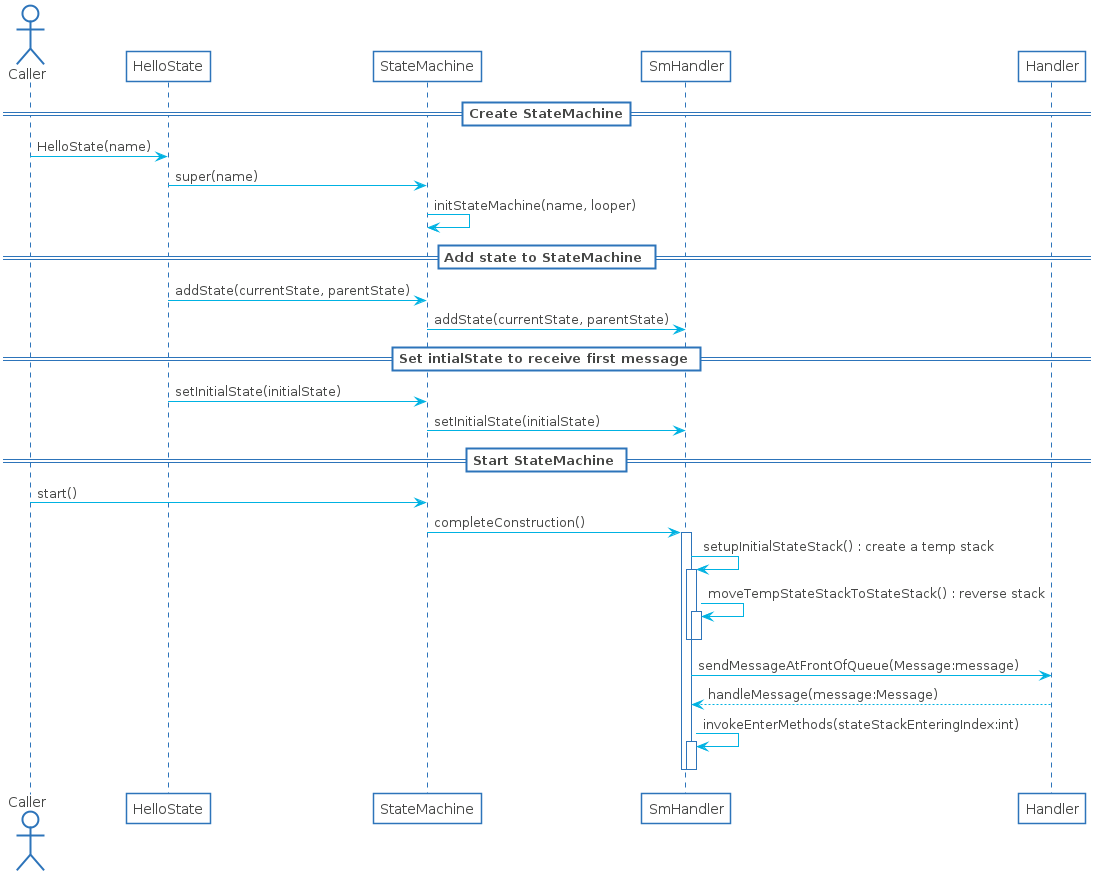

The diagram above was rendered by PlantUML. Its source (embedded in the PNG):
@startuml

skinparam shadowing false
skinparam DefaultFontName Proxima Nova
skinparam ArrowColor #00b2e2
skinparam DefaultFontColor #454645

skinparam ActivityBorderColor #2D74BA
skinparam ActivityDiamondBorderColor #2D74BA
skinparam ActorBorderColor #2D74BA
skinparam AgentBorderColor #2D74BA
skinparam ArtifactBorderColor #2D74BA
skinparam BoundaryBorderColor #2D74BA
skinparam CardBorderColor #2D74BA
skinparam ClassBorderColor #2D74BA
skinparam CloudBorderColor #2D74BA
skinparam CollectionsBorderColor #2D74BA
skinparam ComponentBorderColor #2D74BA
skinparam ControlBorderColor #2D74BA
skinparam DatabaseBorderColor #2D74BA
skinparam EntityBorderColor #2D74BA
skinparam FileBorderColor #2D74BA
skinparam FolderBorderColor #2D74BA
skinparam FrameBorderColor #2D74BA
skinparam InterfaceBorderColor #2D74BA
skinparam LegendBorderColor #2D74BA
skinparam NodeBorderColor #2D74BA
skinparam NoteBorderColor #2D74BA
skinparam ObjectBorderColor #2D74BA
skinparam PackageBorderColor #2D74BA
skinparam PageBorderColor #2D74BA
skinparam ParticipantBorderColor #2D74BA
skinparam PartitionBorderColor #2D74BA
skinparam QueueBorderColor #2D74BA
skinparam RectangleBorderColor #2D74BA
skinparam SequenceBoxBorderColor #2D74BA
skinparam SequenceDividerBorderColor #2D74BA
skinparam SequenceGroupBorderColor #2D74BA
skinparam SequenceLifeLineBorderColor #2D74BA
skinparam SequenceReferenceBorderColor #2D74BA
skinparam StackBorderColor #2D74BA
skinparam StateBorderColor #2D74BA
skinparam StereotypeABorderColor #2D74BA
skinparam StereotypeCBorderColor #2D74BA
skinparam StereotypeEBorderColor #2D74BA
skinparam StereotypeIBorderColor #2D74BA
skinparam StereotypeNBorderColor #2D74BA
skinparam StorageBorderColor #2D74BA
skinparam SwimlaneBorderColor #2D74BA
skinparam UsecaseBorderColor #2D74BA

skinparam ActivityBackgroundColor #FFFFFF
skinparam ActivityDiamondBackgroundColor #FFFFFF
skinparam ActorBackgroundColor #FFFFFF
skinparam AgentBackgroundColor #FFFFFF
skinparam ArtifactBackgroundColor #FFFFFF
skinparam BackgroundColor #FFFFFF
skinparam BoundaryBackgroundColor #FFFFFF
skinparam CardBackgroundColor #FFFFFF
skinparam ClassBackgroundColor #FFFFFF
skinparam ClassHeaderBackgroundColor #FFFFFF
skinparam CloudBackgroundColor #FFFFFF
skinparam CollectionsBackgroundColor #FFFFFF
skinparam ComponentBackgroundColor #FFFFFF
skinparam ControlBackgroundColor #FFFFFF
skinparam DatabaseBackgroundColor #FFFFFF
skinparam EntityBackgroundColor #FFFFFF
skinparam FileBackgroundColor #FFFFFF
skinparam FolderBackgroundColor #FFFFFF
skinparam FrameBackgroundColor #FFFFFF
skinparam IconPackageBackgroundColor #FFFFFF
skinparam IconPrivateBackgroundColor #FFFFFF
skinparam IconProtectedBackgroundColor #FFFFFF
skinparam IconPublicBackgroundColor #FFFFFF
skinparam InterfaceBackgroundColor #FFFFFF
skinparam LegendBackgroundColor #FFFFFF
skinparam NodeBackgroundColor #FFFFFF
skinparam NoteBackgroundColor #FFFFFF
skinparam ObjectBackgroundColor #FFFFFF
skinparam PackageBackgroundColor #FFFFFF
skinparam ParticipantBackgroundColor #FFFFFF
skinparam PartitionBackgroundColor #FFFFFF
skinparam QueueBackgroundColor #FFFFFF
skinparam RectangleBackgroundColor #FFFFFF
skinparam SequenceBoxBackgroundColor #FFFFFF
skinparam SequenceDividerBackgroundColor #FFFFFF
skinparam SequenceGroupBackgroundColor #FFFFFF
skinparam SequenceGroupBodyBackgroundColor #FFFFFF
skinparam SequenceLifeLineBackgroundColor #FFFFFF
skinparam SequenceReferenceBackgroundColor #FFFFFF
skinparam SequenceReferenceHeaderBackgroundColor #FFFFFF
skinparam StackBackgroundColor #FFFFFF
skinparam StateBackgroundColor #FFFFFF
skinparam StereotypeABackgroundColor #FFFFFF
skinparam StereotypeCBackgroundColor #FFFFFF
skinparam StereotypeEBackgroundColor #FFFFFF
skinparam StereotypeIBackgroundColor #FFFFFF
skinparam StereotypeNBackgroundColor #FFFFFF
skinparam StorageBackgroundColor #FFFFFF
skinparam TitleBackgroundColor #FFFFFF
skinparam UsecaseBackgroundColor #FFFFFF

skinparam ActivityStartColor #454645
skinparam ActivityEndColor #454645
skinparam StateStartColor #454645
skinparam StateEndColor #454645
== Create StateMachine==
actor Caller
participant HelloState as c1
Caller->c1 : HelloState(name)
participant StateMachine as c2
c1->c2 : super(name)
c2->c2 : initStateMachine(name, looper)
== Add state to StateMachine ==
c1->c2 : addState(currentState, parentState)
participant SmHandler as c3
c2->c3 : addState(currentState, parentState)
== Set intialState to receive first message ==
c1->c2 : setInitialState(initialState)
c2->c3 : setInitialState(initialState)
== Start StateMachine ==
Caller->c2 : start()
c2->c3 : completeConstruction()
activate c3
c3->c3 : setupInitialStateStack() : create a temp stack
activate c3
c3->c3 : moveTempStateStackToStateStack() : reverse stack
activate c3
deactivate c3
deactivate c3
participant Handler as c4
c3->c4 : sendMessageAtFrontOfQueue(Message:message)
c4-->c3 : handleMessage(message:Message)
c3->c3 : invokeEnterMethods(stateStackEnteringIndex:int)
activate c3
deactivate c3
deactivate c3
@enduml